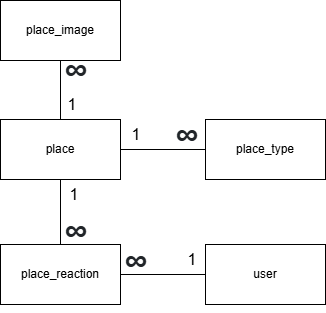

The diagram above was exported from draw.io. Its source (the exported page's mxGraphModel, read from the mxfile embedded in the PNG):
<mxGraphModel dx="1354" dy="1008" grid="0" gridSize="10" guides="1" tooltips="1" connect="1" arrows="1" fold="1" page="0" pageScale="1" pageWidth="827" pageHeight="1169" math="0" shadow="0">
  <root>
    <mxCell id="0" />
    <mxCell id="1" parent="0" />
    <mxCell id="N0vSrxG0u2oevdWenSKS-1" value="place_image" style="rounded=0;whiteSpace=wrap;html=1;" vertex="1" parent="1">
      <mxGeometry x="-8" y="-2" width="120" height="60" as="geometry" />
    </mxCell>
    <mxCell id="N0vSrxG0u2oevdWenSKS-2" value="place_type" style="rounded=0;whiteSpace=wrap;html=1;" vertex="1" parent="1">
      <mxGeometry x="197" y="117" width="120" height="60" as="geometry" />
    </mxCell>
    <mxCell id="N0vSrxG0u2oevdWenSKS-3" value="place" style="rounded=0;whiteSpace=wrap;html=1;" vertex="1" parent="1">
      <mxGeometry x="-8" y="117" width="120" height="60" as="geometry" />
    </mxCell>
    <mxCell id="N0vSrxG0u2oevdWenSKS-4" value="place_reaction" style="rounded=0;whiteSpace=wrap;html=1;" vertex="1" parent="1">
      <mxGeometry x="-8" y="242" width="120" height="60" as="geometry" />
    </mxCell>
    <mxCell id="N0vSrxG0u2oevdWenSKS-6" value="" style="endArrow=none;html=1;rounded=0;fontSize=12;startSize=8;endSize=8;curved=1;entryX=0.5;entryY=0;entryDx=0;entryDy=0;exitX=0.5;exitY=1;exitDx=0;exitDy=0;" edge="1" parent="1" source="N0vSrxG0u2oevdWenSKS-1" target="N0vSrxG0u2oevdWenSKS-3">
      <mxGeometry width="50" height="50" relative="1" as="geometry">
        <mxPoint x="-21" y="114" as="sourcePoint" />
        <mxPoint x="29" y="64" as="targetPoint" />
      </mxGeometry>
    </mxCell>
    <mxCell id="N0vSrxG0u2oevdWenSKS-7" value="1" style="text;html=1;align=center;verticalAlign=middle;whiteSpace=wrap;rounded=0;fontSize=16;" vertex="1" parent="1">
      <mxGeometry x="34" y="87" width="60" height="30" as="geometry" />
    </mxCell>
    <mxCell id="N0vSrxG0u2oevdWenSKS-9" value="&lt;h1 style=&quot;box-sizing: border-box; margin-top: 0px; line-height: 1.2; color: rgb(33, 37, 41); font-size: 1.7rem; font-family: system-ui, -apple-system, &amp;quot;Segoe UI&amp;quot;, Roboto, &amp;quot;Helvetica Neue&amp;quot;, &amp;quot;Noto Sans&amp;quot;, &amp;quot;Liberation Sans&amp;quot;, Arial, sans-serif, &amp;quot;Apple Color Emoji&amp;quot;, &amp;quot;Segoe UI Emoji&amp;quot;, &amp;quot;Segoe UI Symbol&amp;quot;, &amp;quot;Noto Color Emoji&amp;quot;; text-align: left; margin-bottom: 0px !important;&quot; class=&quot;mb-0&quot;&gt;∞&lt;/h1&gt;" style="text;html=1;align=center;verticalAlign=middle;whiteSpace=wrap;rounded=0;fontSize=16;" vertex="1" parent="1">
      <mxGeometry x="38" y="50" width="60" height="30" as="geometry" />
    </mxCell>
    <mxCell id="N0vSrxG0u2oevdWenSKS-10" value="" style="endArrow=none;html=1;rounded=0;fontSize=12;startSize=8;endSize=8;curved=1;exitX=1;exitY=0.5;exitDx=0;exitDy=0;entryX=0;entryY=0.5;entryDx=0;entryDy=0;" edge="1" parent="1" source="N0vSrxG0u2oevdWenSKS-3" target="N0vSrxG0u2oevdWenSKS-2">
      <mxGeometry width="50" height="50" relative="1" as="geometry">
        <mxPoint x="102" y="225" as="sourcePoint" />
        <mxPoint x="152" y="175" as="targetPoint" />
      </mxGeometry>
    </mxCell>
    <mxCell id="N0vSrxG0u2oevdWenSKS-11" value="1" style="text;html=1;align=center;verticalAlign=middle;whiteSpace=wrap;rounded=0;fontSize=16;" vertex="1" parent="1">
      <mxGeometry x="98" y="117" width="60" height="30" as="geometry" />
    </mxCell>
    <mxCell id="N0vSrxG0u2oevdWenSKS-12" value="&#10;&lt;h1 style=&quot;box-sizing: border-box; margin-top: 0px; margin-bottom: 0px !important; font-weight: 700; line-height: 1.2; color: rgb(33, 37, 41); font-size: 1.7rem; font-family: system-ui, -apple-system, &amp;quot;Segoe UI&amp;quot;, Roboto, &amp;quot;Helvetica Neue&amp;quot;, &amp;quot;Noto Sans&amp;quot;, &amp;quot;Liberation Sans&amp;quot;, Arial, sans-serif, &amp;quot;Apple Color Emoji&amp;quot;, &amp;quot;Segoe UI Emoji&amp;quot;, &amp;quot;Segoe UI Symbol&amp;quot;, &amp;quot;Noto Color Emoji&amp;quot;; font-style: normal; font-variant-ligatures: normal; font-variant-caps: normal; letter-spacing: normal; orphans: 2; text-align: left; text-indent: 0px; text-transform: none; widows: 2; word-spacing: 0px; -webkit-text-stroke-width: 0px; white-space: normal; background-color: rgb(255, 255, 255); text-decoration-thickness: initial; text-decoration-style: initial; text-decoration-color: initial;&quot; class=&quot;mb-0&quot;&gt;∞&lt;/h1&gt;&#10;&#10;" style="text;html=1;align=center;verticalAlign=middle;whiteSpace=wrap;rounded=0;fontSize=16;" vertex="1" parent="1">
      <mxGeometry x="149" y="124" width="60" height="30" as="geometry" />
    </mxCell>
    <mxCell id="N0vSrxG0u2oevdWenSKS-13" value="" style="endArrow=none;html=1;rounded=0;fontSize=12;startSize=8;endSize=8;curved=1;exitX=0.5;exitY=0;exitDx=0;exitDy=0;entryX=0.5;entryY=1;entryDx=0;entryDy=0;" edge="1" parent="1" source="N0vSrxG0u2oevdWenSKS-4" target="N0vSrxG0u2oevdWenSKS-3">
      <mxGeometry width="50" height="50" relative="1" as="geometry">
        <mxPoint x="102" y="225" as="sourcePoint" />
        <mxPoint x="152" y="175" as="targetPoint" />
      </mxGeometry>
    </mxCell>
    <mxCell id="N0vSrxG0u2oevdWenSKS-14" value="1" style="text;html=1;align=center;verticalAlign=middle;whiteSpace=wrap;rounded=0;fontSize=16;" vertex="1" parent="1">
      <mxGeometry x="36" y="177" width="60" height="30" as="geometry" />
    </mxCell>
    <mxCell id="N0vSrxG0u2oevdWenSKS-15" value="&#10;&lt;h1 style=&quot;box-sizing: border-box; margin-top: 0px; margin-bottom: 0px !important; font-weight: 700; line-height: 1.2; color: rgb(33, 37, 41); font-size: 1.7rem; font-family: system-ui, -apple-system, &amp;quot;Segoe UI&amp;quot;, Roboto, &amp;quot;Helvetica Neue&amp;quot;, &amp;quot;Noto Sans&amp;quot;, &amp;quot;Liberation Sans&amp;quot;, Arial, sans-serif, &amp;quot;Apple Color Emoji&amp;quot;, &amp;quot;Segoe UI Emoji&amp;quot;, &amp;quot;Segoe UI Symbol&amp;quot;, &amp;quot;Noto Color Emoji&amp;quot;; font-style: normal; font-variant-ligatures: normal; font-variant-caps: normal; letter-spacing: normal; orphans: 2; text-align: left; text-indent: 0px; text-transform: none; widows: 2; word-spacing: 0px; -webkit-text-stroke-width: 0px; white-space: normal; background-color: rgb(255, 255, 255); text-decoration-thickness: initial; text-decoration-style: initial; text-decoration-color: initial;&quot; class=&quot;mb-0&quot;&gt;∞&lt;/h1&gt;&#10;&#10;" style="text;html=1;align=center;verticalAlign=middle;whiteSpace=wrap;rounded=0;fontSize=16;" vertex="1" parent="1">
      <mxGeometry x="38" y="220" width="60" height="30" as="geometry" />
    </mxCell>
    <mxCell id="N0vSrxG0u2oevdWenSKS-16" value="user" style="rounded=0;whiteSpace=wrap;html=1;" vertex="1" parent="1">
      <mxGeometry x="197" y="242" width="120" height="60" as="geometry" />
    </mxCell>
    <mxCell id="N0vSrxG0u2oevdWenSKS-17" value="" style="endArrow=none;html=1;rounded=0;fontSize=12;startSize=8;endSize=8;curved=1;entryX=0;entryY=0.5;entryDx=0;entryDy=0;exitX=1;exitY=0.5;exitDx=0;exitDy=0;" edge="1" parent="1" source="N0vSrxG0u2oevdWenSKS-4" target="N0vSrxG0u2oevdWenSKS-16">
      <mxGeometry width="50" height="50" relative="1" as="geometry">
        <mxPoint x="102" y="225" as="sourcePoint" />
        <mxPoint x="152" y="175" as="targetPoint" />
      </mxGeometry>
    </mxCell>
    <mxCell id="N0vSrxG0u2oevdWenSKS-18" value="1" style="text;html=1;align=center;verticalAlign=middle;whiteSpace=wrap;rounded=0;fontSize=16;" vertex="1" parent="1">
      <mxGeometry x="154" y="242" width="60" height="30" as="geometry" />
    </mxCell>
    <mxCell id="N0vSrxG0u2oevdWenSKS-19" value="&#10;&lt;h1 style=&quot;box-sizing: border-box; margin-top: 0px; margin-bottom: 0px !important; font-weight: 700; line-height: 1.2; color: rgb(33, 37, 41); font-size: 1.7rem; font-family: system-ui, -apple-system, &amp;quot;Segoe UI&amp;quot;, Roboto, &amp;quot;Helvetica Neue&amp;quot;, &amp;quot;Noto Sans&amp;quot;, &amp;quot;Liberation Sans&amp;quot;, Arial, sans-serif, &amp;quot;Apple Color Emoji&amp;quot;, &amp;quot;Segoe UI Emoji&amp;quot;, &amp;quot;Segoe UI Symbol&amp;quot;, &amp;quot;Noto Color Emoji&amp;quot;; font-style: normal; font-variant-ligatures: normal; font-variant-caps: normal; letter-spacing: normal; orphans: 2; text-align: left; text-indent: 0px; text-transform: none; widows: 2; word-spacing: 0px; -webkit-text-stroke-width: 0px; white-space: normal; background-color: rgb(255, 255, 255); text-decoration-thickness: initial; text-decoration-style: initial; text-decoration-color: initial;&quot; class=&quot;mb-0&quot;&gt;∞&lt;/h1&gt;&#10;&#10;" style="text;html=1;align=center;verticalAlign=middle;whiteSpace=wrap;rounded=0;fontSize=16;" vertex="1" parent="1">
      <mxGeometry x="98" y="250" width="60" height="30" as="geometry" />
    </mxCell>
  </root>
</mxGraphModel>